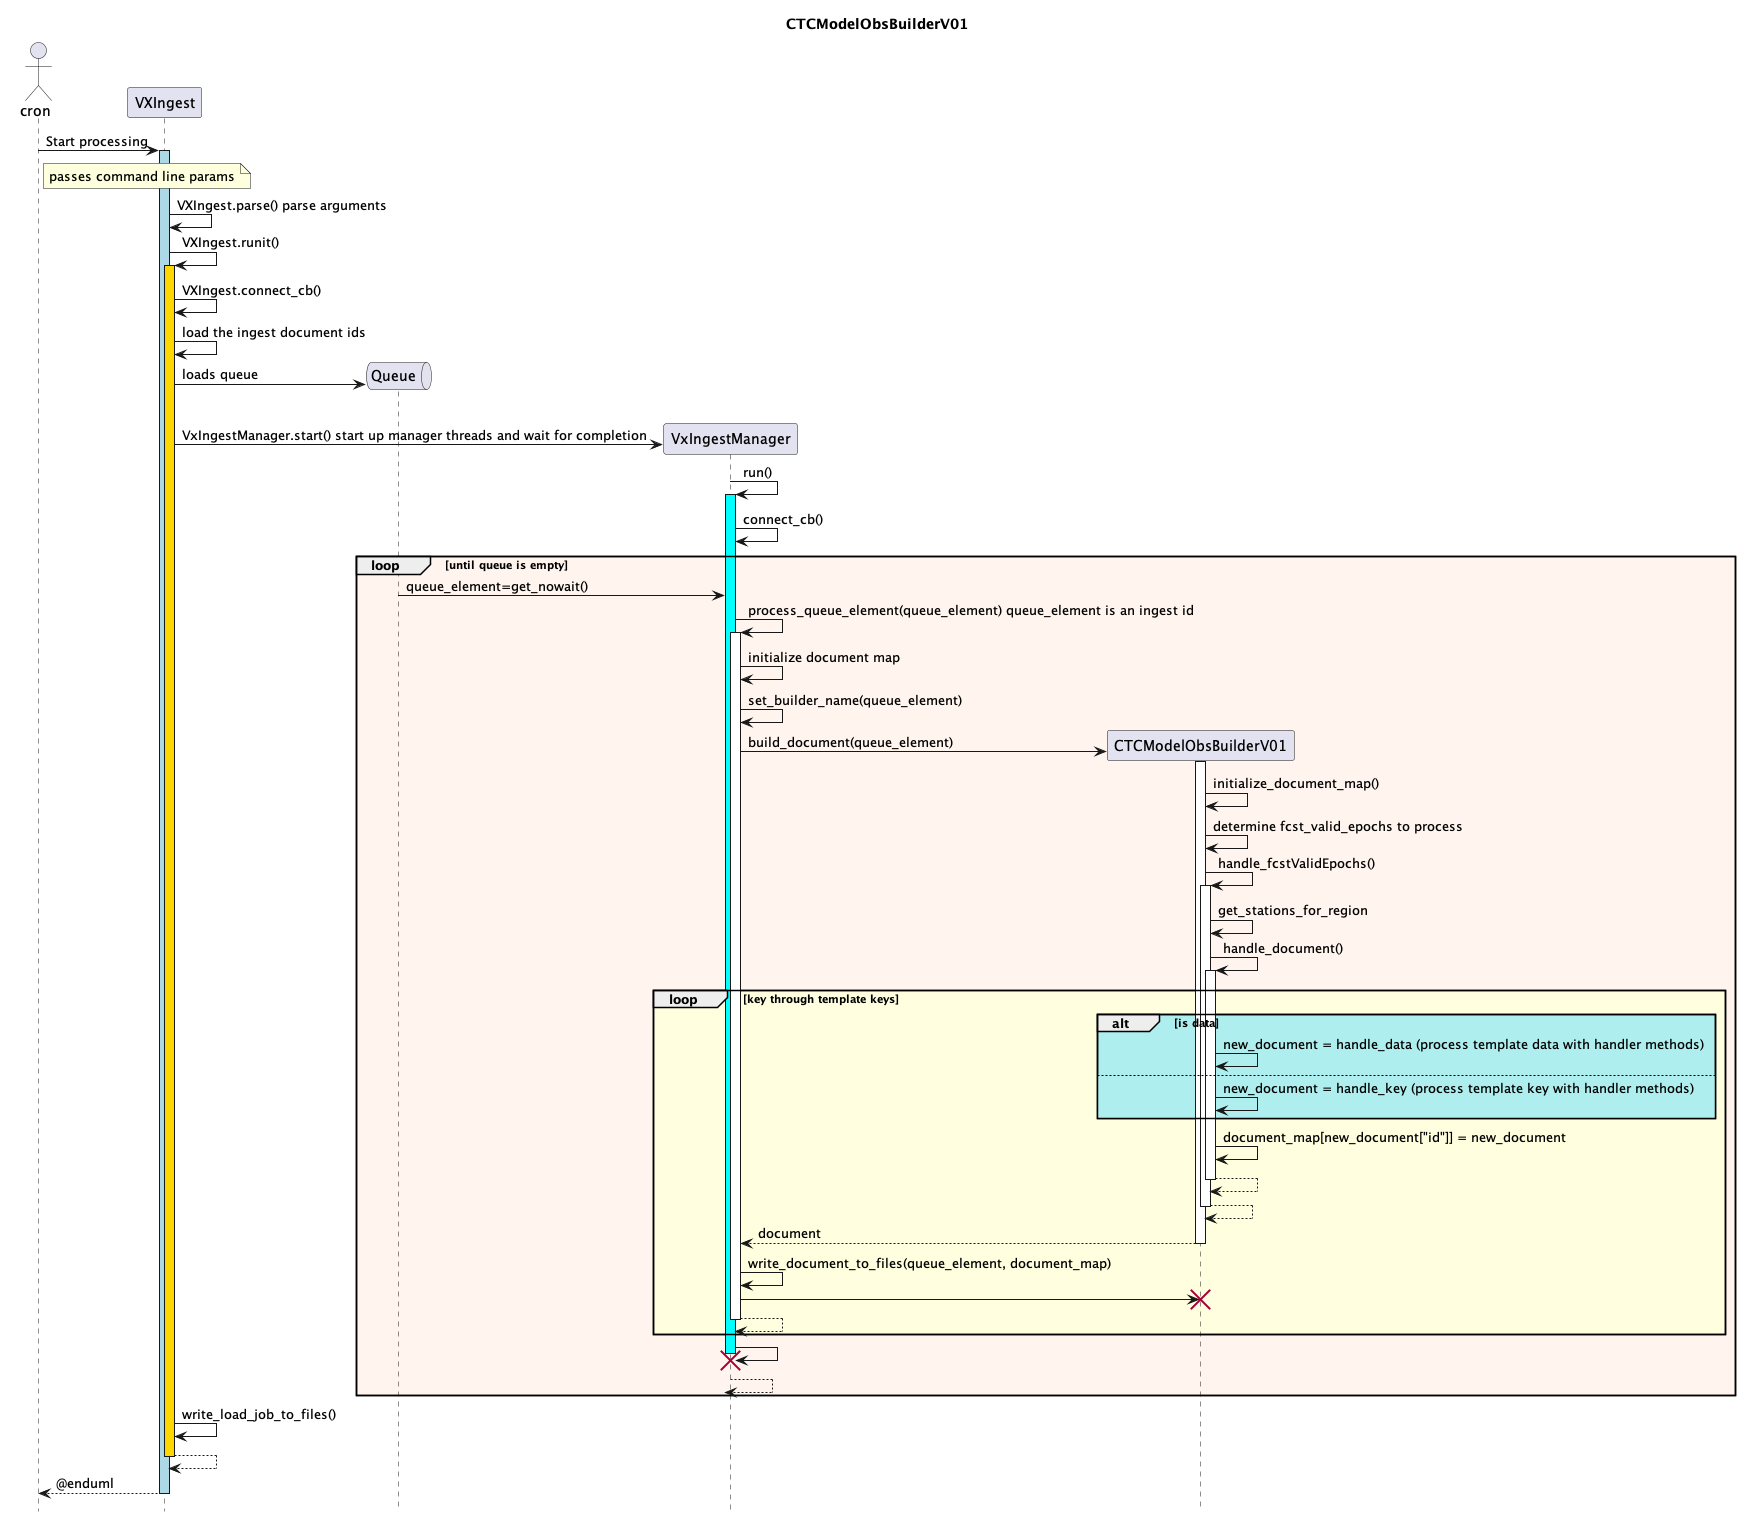

The diagram above was rendered by PlantUML. Its source (embedded in the PNG):
@startuml CTCModelObsBuilderV01
title CTCModelObsBuilderV01
hide footbox
actor       cron       as cron
participant VXIngest as runner


cron->runner++#lightblue: Start processing
note right of cron: passes command line params
runner->runner: VXIngest.parse() parse arguments
runner->runner++#gold: VXIngest.runit()
runner->runner: VXIngest.connect_cb()
runner->runner: load the ingest document ids
create queue Queue
runner->Queue: loads queue
loop #lightcyan threadcount times
    create participant VxIngestManager as manager
    runner->manager:VxIngestManager.start() start up manager threads and wait for completion
    manager->manager++#cyan: run()
    manager->manager:connect_cb()
    loop #seashell until queue is empty
       manager<-Queue:queue_element=get_nowait()
       manager->manager++:process_queue_element(queue_element) queue_element is an ingest id
         manager->manager:initialize document map
         manager->manager:set_builder_name(queue_element)
         create participant CTCModelObsBuilderV01 as builder
         manager->builder++:build_document(queue_element)
           builder->builder:initialize_document_map()
           builder->builder:determine fcst_valid_epochs to process
           builder->builder++:handle_fcstValidEpochs()
             builder->builder:get_stations_for_region
             builder->builder++: handle_document()
               loop #lightyellow key through template keys
                  alt #PaleTurquoise is data
                     builder->builder:new_document = handle_data (process template data with handler methods)
                  else
                    builder->builder:new_document = handle_key (process template key with handler methods)
               end
               builder->builder:document_map[new_document["id"]] = new_document
             return
           return
         return document
         manager->manager:write_document_to_files(queue_element, document_map)
         manager->builder!!
       return
    end
    manager->manager!!
    return
end
runner->runner:write_load_job_to_files()

return
return@enduml